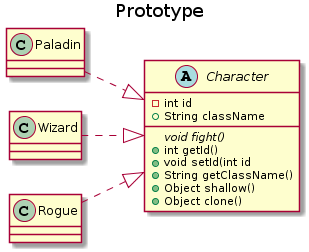

The diagram above was rendered by PlantUML. Its source (embedded in the PNG):
@startuml
left to right direction
Title Prototype 

abstract class Character{
-int id
+String className
{abstract} void fight()
+int getId()
+void setId(int id
+String getClassName()
+Object shallow()
+Object clone()
}

Paladin ..|> Character
Wizard ..|> Character
Rogue ..|> Character
@enduml